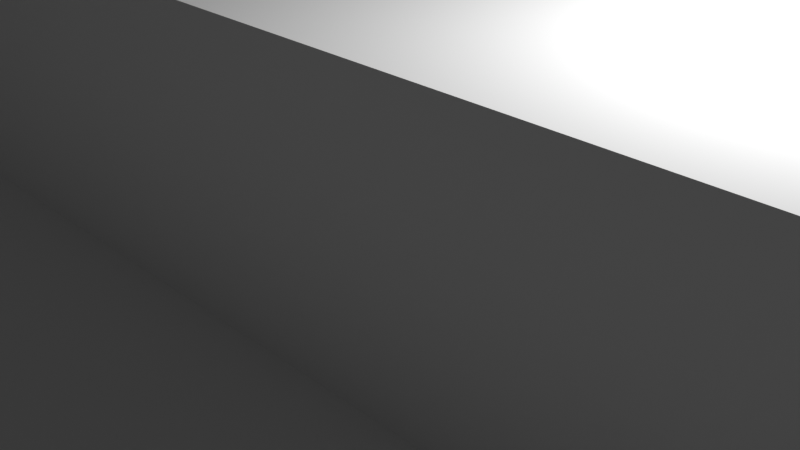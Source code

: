 # Source: frame8.blend  (saved by Blender 2.93.20; exported with 4.5.12 LTS)
import bpy
from mathutils import Matrix  # noqa: F401  (used for matrix-valued properties, if any)

bpy.ops.wm.read_factory_settings(use_empty=True)
scene = bpy.context.scene
scene.name = 'Scene'

# ---- collections
col_collection = bpy.data.collections.new('Collection'); scene.collection.children.link(col_collection)

# ---- world
world_world = bpy.data.worlds.new('World'); scene.world = world_world
world_world.use_nodes = True; world_world.node_tree.nodes.clear()
_N = world_world.node_tree.nodes; _L = world_world.node_tree.links
n0 = _N.new('ShaderNodeOutputWorld'); n0.name = 'World Output'; n0.location = (300, 300)
n1 = _N.new('ShaderNodeBackground'); n1.name = 'Background'; n1.location = (10, 300)
n1.inputs[0].default_value = (0.05088, 0.05088, 0.05088, 1.0)
_L.new(n1.outputs[0], n0.inputs[0])
n0.is_active_output = True
world_world.color = (0.05088, 0.05088, 0.05088)
world_world.use_sun_shadow = False
world_world.sun_shadow_jitter_overblur = 0.0

# ---- cameras
cam_camera = bpy.data.cameras.new('Camera')
cam_camera.clip_end = 100.0
cam_camera.ortho_scale = 7.314

# ---- lights
light_light = bpy.data.lights.new('Light', 'POINT')
light_light.transmission_factor = 0.0
light_light.energy = 1000.0
light_light.shadow_soft_size = 0.1
light_light.shadow_maximum_resolution = 0.006
light_light.use_absolute_resolution = True

# ---- meshes
me_cube_004 = bpy.data.meshes.new('Cube.004')
me_cube_004.from_pydata([(-1.0, -1.0, -1.0), (-1.0, -1.0, 1.0), (-1.0, 1.0, -1.0), (-1.0, 1.0, 1.0), (1.0, -1.0, -1.0), (1.0, -1.0, 1.0), (1.0, 1.0, -1.0), (1.0, 1.0, 1.0)], [], [(0, 1, 3, 2), (2, 3, 7, 6), (6, 7, 5, 4), (4, 5, 1, 0), (2, 6, 4, 0), (7, 3, 1, 5)])
_uv = me_cube_004.uv_layers.new(name='UVMap')
_uv.uv.foreach_set('vector', [0.375, 0.0, 0.625, 0.0, 0.625, 0.25, 0.375, 0.25, 0.375, 0.25, 0.625, 0.25, 0.625, 0.5, 0.375, 0.5, 0.375, 0.5, 0.625, 0.5, 0.625, 0.75, 0.375, 0.75, 0.375, 0.75, 0.625, 0.75, 0.625, 1.0, 0.375, 1.0, 0.125, 0.5, 0.375, 0.5, 0.375, 0.75, 0.125, 0.75, 0.625, 0.5, 0.875, 0.5, 0.875, 0.75, 0.625, 0.75])
me_cube_004.use_remesh_fix_poles = True
me_cube_004.use_remesh_preserve_attributes = False
me_cube_004.update()
me_cube_005 = bpy.data.meshes.new('Cube.005')
me_cube_005.from_pydata([(-1.0, -1.0, -1.0), (-1.0, -1.0, 1.0), (-1.0, 1.0, -1.0), (-1.0, 1.0, 1.0), (1.0, -1.0, -1.0), (1.0, -1.0, 1.0), (1.0, 1.0, -1.0), (1.0, 1.0, 1.0)], [], [(0, 1, 3, 2), (2, 3, 7, 6), (6, 7, 5, 4), (4, 5, 1, 0), (2, 6, 4, 0), (7, 3, 1, 5)])
_uv = me_cube_005.uv_layers.new(name='UVMap')
_uv.uv.foreach_set('vector', [0.375, 0.0, 0.625, 0.0, 0.625, 0.25, 0.375, 0.25, 0.375, 0.25, 0.625, 0.25, 0.625, 0.5, 0.375, 0.5, 0.375, 0.5, 0.625, 0.5, 0.625, 0.75, 0.375, 0.75, 0.375, 0.75, 0.625, 0.75, 0.625, 1.0, 0.375, 1.0, 0.125, 0.5, 0.375, 0.5, 0.375, 0.75, 0.125, 0.75, 0.625, 0.5, 0.875, 0.5, 0.875, 0.75, 0.625, 0.75])
me_cube_005.use_remesh_fix_poles = True
me_cube_005.use_remesh_preserve_attributes = False
me_cube_005.update()
me_cube_009 = bpy.data.meshes.new('Cube.009')
me_cube_009.from_pydata([(-1.0, -1.0, -1.0), (-1.0, -1.0, 1.0), (-1.0, 1.0, -1.0), (-1.0, 1.0, 1.0), (1.0, -1.0, -1.0), (1.0, -1.0, 1.0), (1.0, 1.0, -1.0), (1.0, 1.0, 1.0)], [], [(0, 1, 3, 2), (2, 3, 7, 6), (6, 7, 5, 4), (4, 5, 1, 0), (2, 6, 4, 0), (7, 3, 1, 5)])
_uv = me_cube_009.uv_layers.new(name='UVMap')
_uv.uv.foreach_set('vector', [0.375, 0.0, 0.625, 0.0, 0.625, 0.25, 0.375, 0.25, 0.375, 0.25, 0.625, 0.25, 0.625, 0.5, 0.375, 0.5, 0.375, 0.5, 0.625, 0.5, 0.625, 0.75, 0.375, 0.75, 0.375, 0.75, 0.625, 0.75, 0.625, 1.0, 0.375, 1.0, 0.125, 0.5, 0.375, 0.5, 0.375, 0.75, 0.125, 0.75, 0.625, 0.5, 0.875, 0.5, 0.875, 0.75, 0.625, 0.75])
me_cube_009.use_remesh_fix_poles = True
me_cube_009.use_remesh_preserve_attributes = False
me_cube_009.update()
me_cube_012 = bpy.data.meshes.new('Cube.012')
me_cube_012.from_pydata([(-1.0, -1.0, -1.0), (-1.0, -1.0, 1.0), (-1.0, 1.0, -1.0), (-1.0, 1.0, 1.0), (1.0, -1.0, -1.0), (1.0, -1.0, 1.0), (1.0, 1.0, -1.0), (1.0, 1.0, 1.0)], [], [(0, 1, 3, 2), (2, 3, 7, 6), (6, 7, 5, 4), (4, 5, 1, 0), (2, 6, 4, 0), (7, 3, 1, 5)])
_uv = me_cube_012.uv_layers.new(name='UVMap')
_uv.uv.foreach_set('vector', [0.375, 0.0, 0.625, 0.0, 0.625, 0.25, 0.375, 0.25, 0.375, 0.25, 0.625, 0.25, 0.625, 0.5, 0.375, 0.5, 0.375, 0.5, 0.625, 0.5, 0.625, 0.75, 0.375, 0.75, 0.375, 0.75, 0.625, 0.75, 0.625, 1.0, 0.375, 1.0, 0.125, 0.5, 0.375, 0.5, 0.375, 0.75, 0.125, 0.75, 0.625, 0.5, 0.875, 0.5, 0.875, 0.75, 0.625, 0.75])
me_cube_012.use_remesh_fix_poles = True
me_cube_012.use_remesh_preserve_attributes = False
me_cube_012.update()
me_cube_014 = bpy.data.meshes.new('Cube.014')
me_cube_014.from_pydata([(-1.0, -1.0, -1.0), (-1.0, -1.0, 1.0), (-1.0, 1.0, -1.0), (-1.0, 1.0, 1.0), (1.0, -1.0, -1.0), (1.0, -1.0, 1.0), (1.0, 1.0, -1.0), (1.0, 1.0, 1.0)], [], [(0, 1, 3, 2), (2, 3, 7, 6), (6, 7, 5, 4), (4, 5, 1, 0), (2, 6, 4, 0), (7, 3, 1, 5)])
_uv = me_cube_014.uv_layers.new(name='UVMap')
_uv.uv.foreach_set('vector', [0.375, 0.0, 0.625, 0.0, 0.625, 0.25, 0.375, 0.25, 0.375, 0.25, 0.625, 0.25, 0.625, 0.5, 0.375, 0.5, 0.375, 0.5, 0.625, 0.5, 0.625, 0.75, 0.375, 0.75, 0.375, 0.75, 0.625, 0.75, 0.625, 1.0, 0.375, 1.0, 0.125, 0.5, 0.375, 0.5, 0.375, 0.75, 0.125, 0.75, 0.625, 0.5, 0.875, 0.5, 0.875, 0.75, 0.625, 0.75])
me_cube_014.use_remesh_fix_poles = True
me_cube_014.use_remesh_preserve_attributes = False
me_cube_014.update()
me_cube_015 = bpy.data.meshes.new('Cube.015')
me_cube_015.from_pydata([(-1.0, -1.0, -1.0), (-1.0, -1.0, 1.0), (-1.0, 1.0, -1.0), (-1.0, 1.0, 1.0), (1.0, -1.0, -1.0), (1.0, -1.0, 1.0), (1.0, 1.0, -1.0), (1.0, 1.0, 1.0)], [], [(0, 1, 3, 2), (2, 3, 7, 6), (6, 7, 5, 4), (4, 5, 1, 0), (2, 6, 4, 0), (7, 3, 1, 5)])
_uv = me_cube_015.uv_layers.new(name='UVMap')
_uv.uv.foreach_set('vector', [0.375, 0.0, 0.625, 0.0, 0.625, 0.25, 0.375, 0.25, 0.375, 0.25, 0.625, 0.25, 0.625, 0.5, 0.375, 0.5, 0.375, 0.5, 0.625, 0.5, 0.625, 0.75, 0.375, 0.75, 0.375, 0.75, 0.625, 0.75, 0.625, 1.0, 0.375, 1.0, 0.125, 0.5, 0.375, 0.5, 0.375, 0.75, 0.125, 0.75, 0.625, 0.5, 0.875, 0.5, 0.875, 0.75, 0.625, 0.75])
me_cube_015.use_remesh_fix_poles = True
me_cube_015.use_remesh_preserve_attributes = False
me_cube_015.update()
me_cube_008 = bpy.data.meshes.new('Cube.008')
me_cube_008.from_pydata([(-1.0, -1.0, -1.0), (-1.0, -1.0, 1.0), (-1.0, 1.0, -1.0), (-1.0, 1.0, 1.0), (1.0, -1.0, -1.0), (1.0, -1.0, 1.0), (1.0, 1.0, -1.0), (1.0, 1.0, 1.0)], [], [(0, 1, 3, 2), (2, 3, 7, 6), (6, 7, 5, 4), (4, 5, 1, 0), (2, 6, 4, 0), (7, 3, 1, 5)])
_uv = me_cube_008.uv_layers.new(name='UVMap')
_uv.uv.foreach_set('vector', [0.375, 0.0, 0.625, 0.0, 0.625, 0.25, 0.375, 0.25, 0.375, 0.25, 0.625, 0.25, 0.625, 0.5, 0.375, 0.5, 0.375, 0.5, 0.625, 0.5, 0.625, 0.75, 0.375, 0.75, 0.375, 0.75, 0.625, 0.75, 0.625, 1.0, 0.375, 1.0, 0.125, 0.5, 0.375, 0.5, 0.375, 0.75, 0.125, 0.75, 0.625, 0.5, 0.875, 0.5, 0.875, 0.75, 0.625, 0.75])
me_cube_008.use_remesh_fix_poles = True
me_cube_008.use_remesh_preserve_attributes = False
me_cube_008.update()
me_cube_010 = bpy.data.meshes.new('Cube.010')
me_cube_010.from_pydata([(-1.0, -1.0, -1.0), (-1.0, -1.0, 1.0), (-1.0, 1.0, -1.0), (-1.0, 1.0, 1.0), (1.0, -1.0, -1.0), (1.0, -1.0, 1.0), (1.0, 1.0, -1.0), (1.0, 1.0, 1.0)], [], [(0, 1, 3, 2), (2, 3, 7, 6), (6, 7, 5, 4), (4, 5, 1, 0), (2, 6, 4, 0), (7, 3, 1, 5)])
_uv = me_cube_010.uv_layers.new(name='UVMap')
_uv.uv.foreach_set('vector', [0.375, 0.0, 0.625, 0.0, 0.625, 0.25, 0.375, 0.25, 0.375, 0.25, 0.625, 0.25, 0.625, 0.5, 0.375, 0.5, 0.375, 0.5, 0.625, 0.5, 0.625, 0.75, 0.375, 0.75, 0.375, 0.75, 0.625, 0.75, 0.625, 1.0, 0.375, 1.0, 0.125, 0.5, 0.375, 0.5, 0.375, 0.75, 0.125, 0.75, 0.625, 0.5, 0.875, 0.5, 0.875, 0.75, 0.625, 0.75])
me_cube_010.use_remesh_fix_poles = True
me_cube_010.use_remesh_preserve_attributes = False
me_cube_010.update()
me_cube_011 = bpy.data.meshes.new('Cube.011')
me_cube_011.from_pydata([(-1.0, -1.0, -1.0), (-1.0, -1.0, 1.0), (-1.0, 1.0, -1.0), (-1.0, 1.0, 1.0), (1.0, -1.0, -1.0), (1.0, -1.0, 1.0), (1.0, 1.0, -1.0), (1.0, 1.0, 1.0)], [], [(0, 1, 3, 2), (2, 3, 7, 6), (6, 7, 5, 4), (4, 5, 1, 0), (2, 6, 4, 0), (7, 3, 1, 5)])
_uv = me_cube_011.uv_layers.new(name='UVMap')
_uv.uv.foreach_set('vector', [0.375, 0.0, 0.625, 0.0, 0.625, 0.25, 0.375, 0.25, 0.375, 0.25, 0.625, 0.25, 0.625, 0.5, 0.375, 0.5, 0.375, 0.5, 0.625, 0.5, 0.625, 0.75, 0.375, 0.75, 0.375, 0.75, 0.625, 0.75, 0.625, 1.0, 0.375, 1.0, 0.125, 0.5, 0.375, 0.5, 0.375, 0.75, 0.125, 0.75, 0.625, 0.5, 0.875, 0.5, 0.875, 0.75, 0.625, 0.75])
me_cube_011.use_remesh_fix_poles = True
me_cube_011.use_remesh_preserve_attributes = False
me_cube_011.update()
me_cube_013 = bpy.data.meshes.new('Cube.013')
me_cube_013.from_pydata([(-1.0, -1.0, -1.0), (-1.0, -1.0, 1.0), (-1.0, 1.0, -1.0), (-1.0, 1.0, 1.0), (1.0, -1.0, -1.0), (1.0, -1.0, 1.0), (1.0, 1.0, -1.0), (1.0, 1.0, 1.0)], [], [(0, 1, 3, 2), (2, 3, 7, 6), (6, 7, 5, 4), (4, 5, 1, 0), (2, 6, 4, 0), (7, 3, 1, 5)])
_uv = me_cube_013.uv_layers.new(name='UVMap')
_uv.uv.foreach_set('vector', [0.375, 0.0, 0.625, 0.0, 0.625, 0.25, 0.375, 0.25, 0.375, 0.25, 0.625, 0.25, 0.625, 0.5, 0.375, 0.5, 0.375, 0.5, 0.625, 0.5, 0.625, 0.75, 0.375, 0.75, 0.375, 0.75, 0.625, 0.75, 0.625, 1.0, 0.375, 1.0, 0.125, 0.5, 0.375, 0.5, 0.375, 0.75, 0.125, 0.75, 0.625, 0.5, 0.875, 0.5, 0.875, 0.75, 0.625, 0.75])
me_cube_013.use_remesh_fix_poles = True
me_cube_013.use_remesh_preserve_attributes = False
me_cube_013.update()
me_cube_016 = bpy.data.meshes.new('Cube.016')
me_cube_016.from_pydata([(-1.0, -1.0, -1.0), (-1.0, -1.0, 1.0), (-1.0, 1.0, -1.0), (-1.0, 1.0, 1.0), (1.0, -1.0, -1.0), (1.0, -1.0, 1.0), (1.0, 1.0, -1.0), (1.0, 1.0, 1.0)], [], [(0, 1, 3, 2), (2, 3, 7, 6), (6, 7, 5, 4), (4, 5, 1, 0), (2, 6, 4, 0), (7, 3, 1, 5)])
_uv = me_cube_016.uv_layers.new(name='UVMap')
_uv.uv.foreach_set('vector', [0.375, 0.0, 0.625, 0.0, 0.625, 0.25, 0.375, 0.25, 0.375, 0.25, 0.625, 0.25, 0.625, 0.5, 0.375, 0.5, 0.375, 0.5, 0.625, 0.5, 0.625, 0.75, 0.375, 0.75, 0.375, 0.75, 0.625, 0.75, 0.625, 1.0, 0.375, 1.0, 0.125, 0.5, 0.375, 0.5, 0.375, 0.75, 0.125, 0.75, 0.625, 0.5, 0.875, 0.5, 0.875, 0.75, 0.625, 0.75])
me_cube_016.use_remesh_fix_poles = True
me_cube_016.use_remesh_preserve_attributes = False
me_cube_016.update()
me_cube_017 = bpy.data.meshes.new('Cube.017')
me_cube_017.from_pydata([(-1.0, -1.0, -1.0), (-1.0, -1.0, 1.0), (-1.0, 1.0, -1.0), (-1.0, 1.0, 1.0), (1.0, -1.0, -1.0), (1.0, -1.0, 1.0), (1.0, 1.0, -1.0), (1.0, 1.0, 1.0)], [], [(0, 1, 3, 2), (2, 3, 7, 6), (6, 7, 5, 4), (4, 5, 1, 0), (2, 6, 4, 0), (7, 3, 1, 5)])
_uv = me_cube_017.uv_layers.new(name='UVMap')
_uv.uv.foreach_set('vector', [0.375, 0.0, 0.625, 0.0, 0.625, 0.25, 0.375, 0.25, 0.375, 0.25, 0.625, 0.25, 0.625, 0.5, 0.375, 0.5, 0.375, 0.5, 0.625, 0.5, 0.625, 0.75, 0.375, 0.75, 0.375, 0.75, 0.625, 0.75, 0.625, 1.0, 0.375, 1.0, 0.125, 0.5, 0.375, 0.5, 0.375, 0.75, 0.125, 0.75, 0.625, 0.5, 0.875, 0.5, 0.875, 0.75, 0.625, 0.75])
me_cube_017.use_remesh_fix_poles = True
me_cube_017.use_remesh_preserve_attributes = False
me_cube_017.update()
me_cube_018 = bpy.data.meshes.new('Cube.018')
me_cube_018.from_pydata([(-1.0, -1.0, -1.0), (-1.0, -1.0, 1.0), (-1.0, 1.0, -1.0), (-1.0, 1.0, 1.0), (1.0, -1.0, -1.0), (1.0, -1.0, 1.0), (1.0, 1.0, -1.0), (1.0, 1.0, 1.0)], [], [(0, 1, 3, 2), (2, 3, 7, 6), (6, 7, 5, 4), (4, 5, 1, 0), (2, 6, 4, 0), (7, 3, 1, 5)])
_uv = me_cube_018.uv_layers.new(name='UVMap')
_uv.uv.foreach_set('vector', [0.375, 0.0, 0.625, 0.0, 0.625, 0.25, 0.375, 0.25, 0.375, 0.25, 0.625, 0.25, 0.625, 0.5, 0.375, 0.5, 0.375, 0.5, 0.625, 0.5, 0.625, 0.75, 0.375, 0.75, 0.375, 0.75, 0.625, 0.75, 0.625, 1.0, 0.375, 1.0, 0.125, 0.5, 0.375, 0.5, 0.375, 0.75, 0.125, 0.75, 0.625, 0.5, 0.875, 0.5, 0.875, 0.75, 0.625, 0.75])
me_cube_018.use_remesh_fix_poles = True
me_cube_018.use_remesh_preserve_attributes = False
me_cube_018.update()
me_cube_019 = bpy.data.meshes.new('Cube.019')
me_cube_019.from_pydata([(-1.0, -1.0, -1.0), (-1.0, -1.0, 1.0), (-1.0, 1.0, -1.0), (-1.0, 1.0, 1.0), (1.0, -1.0, -1.0), (1.0, -1.0, 1.0), (1.0, 1.0, -1.0), (1.0, 1.0, 1.0)], [], [(0, 1, 3, 2), (2, 3, 7, 6), (6, 7, 5, 4), (4, 5, 1, 0), (2, 6, 4, 0), (7, 3, 1, 5)])
_uv = me_cube_019.uv_layers.new(name='UVMap')
_uv.uv.foreach_set('vector', [0.375, 0.0, 0.625, 0.0, 0.625, 0.25, 0.375, 0.25, 0.375, 0.25, 0.625, 0.25, 0.625, 0.5, 0.375, 0.5, 0.375, 0.5, 0.625, 0.5, 0.625, 0.75, 0.375, 0.75, 0.375, 0.75, 0.625, 0.75, 0.625, 1.0, 0.375, 1.0, 0.125, 0.5, 0.375, 0.5, 0.375, 0.75, 0.125, 0.75, 0.625, 0.5, 0.875, 0.5, 0.875, 0.75, 0.625, 0.75])
me_cube_019.use_remesh_fix_poles = True
me_cube_019.use_remesh_preserve_attributes = False
me_cube_019.update()
me_cube_020 = bpy.data.meshes.new('Cube.020')
me_cube_020.from_pydata([(-1.0, -1.0, -1.0), (-1.0, -1.0, 1.0), (-1.0, 1.0, -1.0), (-1.0, 1.0, 1.0), (1.0, -1.0, -1.0), (1.0, -1.0, 1.0), (1.0, 1.0, -1.0), (1.0, 1.0, 1.0)], [], [(0, 1, 3, 2), (2, 3, 7, 6), (6, 7, 5, 4), (4, 5, 1, 0), (2, 6, 4, 0), (7, 3, 1, 5)])
_uv = me_cube_020.uv_layers.new(name='UVMap')
_uv.uv.foreach_set('vector', [0.375, 0.0, 0.625, 0.0, 0.625, 0.25, 0.375, 0.25, 0.375, 0.25, 0.625, 0.25, 0.625, 0.5, 0.375, 0.5, 0.375, 0.5, 0.625, 0.5, 0.625, 0.75, 0.375, 0.75, 0.375, 0.75, 0.625, 0.75, 0.625, 1.0, 0.375, 1.0, 0.125, 0.5, 0.375, 0.5, 0.375, 0.75, 0.125, 0.75, 0.625, 0.5, 0.875, 0.5, 0.875, 0.75, 0.625, 0.75])
me_cube_020.use_remesh_fix_poles = True
me_cube_020.use_remesh_preserve_attributes = False
me_cube_020.update()
me_cube_021 = bpy.data.meshes.new('Cube.021')
me_cube_021.from_pydata([(-1.0, -1.0, -1.0), (-1.0, -1.0, 1.0), (-1.0, 1.0, -1.0), (-1.0, 1.0, 1.0), (1.0, -1.0, -1.0), (1.0, -1.0, 1.0), (1.0, 1.0, -1.0), (1.0, 1.0, 1.0)], [], [(0, 1, 3, 2), (2, 3, 7, 6), (6, 7, 5, 4), (4, 5, 1, 0), (2, 6, 4, 0), (7, 3, 1, 5)])
_uv = me_cube_021.uv_layers.new(name='UVMap')
_uv.uv.foreach_set('vector', [0.375, 0.0, 0.625, 0.0, 0.625, 0.25, 0.375, 0.25, 0.375, 0.25, 0.625, 0.25, 0.625, 0.5, 0.375, 0.5, 0.375, 0.5, 0.625, 0.5, 0.625, 0.75, 0.375, 0.75, 0.375, 0.75, 0.625, 0.75, 0.625, 1.0, 0.375, 1.0, 0.125, 0.5, 0.375, 0.5, 0.375, 0.75, 0.125, 0.75, 0.625, 0.5, 0.875, 0.5, 0.875, 0.75, 0.625, 0.75])
me_cube_021.use_remesh_fix_poles = True
me_cube_021.use_remesh_preserve_attributes = False
me_cube_021.update()
me_cube_022 = bpy.data.meshes.new('Cube.022')
me_cube_022.from_pydata([(-1.0, -1.0, -1.0), (-1.0, -1.0, 1.0), (-1.0, 1.0, -1.0), (-1.0, 1.0, 1.0), (1.0, -1.0, -1.0), (1.0, -1.0, 1.0), (1.0, 1.0, -1.0), (1.0, 1.0, 1.0)], [], [(0, 1, 3, 2), (2, 3, 7, 6), (6, 7, 5, 4), (4, 5, 1, 0), (2, 6, 4, 0), (7, 3, 1, 5)])
_uv = me_cube_022.uv_layers.new(name='UVMap')
_uv.uv.foreach_set('vector', [0.375, 0.0, 0.625, 0.0, 0.625, 0.25, 0.375, 0.25, 0.375, 0.25, 0.625, 0.25, 0.625, 0.5, 0.375, 0.5, 0.375, 0.5, 0.625, 0.5, 0.625, 0.75, 0.375, 0.75, 0.375, 0.75, 0.625, 0.75, 0.625, 1.0, 0.375, 1.0, 0.125, 0.5, 0.375, 0.5, 0.375, 0.75, 0.125, 0.75, 0.625, 0.5, 0.875, 0.5, 0.875, 0.75, 0.625, 0.75])
me_cube_022.use_remesh_fix_poles = True
me_cube_022.use_remesh_preserve_attributes = False
me_cube_022.update()
me_cube_023 = bpy.data.meshes.new('Cube.023')
me_cube_023.from_pydata([(-1.0, -1.0, -1.0), (-1.0, -1.0, 1.0), (-1.0, 1.0, -1.0), (-1.0, 1.0, 1.0), (1.0, -1.0, -1.0), (1.0, -1.0, 1.0), (1.0, 1.0, -1.0), (1.0, 1.0, 1.0)], [], [(0, 1, 3, 2), (2, 3, 7, 6), (6, 7, 5, 4), (4, 5, 1, 0), (2, 6, 4, 0), (7, 3, 1, 5)])
_uv = me_cube_023.uv_layers.new(name='UVMap')
_uv.uv.foreach_set('vector', [0.375, 0.0, 0.625, 0.0, 0.625, 0.25, 0.375, 0.25, 0.375, 0.25, 0.625, 0.25, 0.625, 0.5, 0.375, 0.5, 0.375, 0.5, 0.625, 0.5, 0.625, 0.75, 0.375, 0.75, 0.375, 0.75, 0.625, 0.75, 0.625, 1.0, 0.375, 1.0, 0.125, 0.5, 0.375, 0.5, 0.375, 0.75, 0.125, 0.75, 0.625, 0.5, 0.875, 0.5, 0.875, 0.75, 0.625, 0.75])
me_cube_023.use_remesh_fix_poles = True
me_cube_023.use_remesh_preserve_attributes = False
me_cube_023.update()
me_cube_024 = bpy.data.meshes.new('Cube.024')
me_cube_024.from_pydata([(-1.0, -1.0, -1.0), (-1.0, -1.0, 1.0), (-1.0, 1.0, -1.0), (-1.0, 1.0, 1.0), (1.0, -1.0, -1.0), (1.0, -1.0, 1.0), (1.0, 1.0, -1.0), (1.0, 1.0, 1.0)], [], [(0, 1, 3, 2), (2, 3, 7, 6), (6, 7, 5, 4), (4, 5, 1, 0), (2, 6, 4, 0), (7, 3, 1, 5)])
_uv = me_cube_024.uv_layers.new(name='UVMap')
_uv.uv.foreach_set('vector', [0.375, 0.0, 0.625, 0.0, 0.625, 0.25, 0.375, 0.25, 0.375, 0.25, 0.625, 0.25, 0.625, 0.5, 0.375, 0.5, 0.375, 0.5, 0.625, 0.5, 0.625, 0.75, 0.375, 0.75, 0.375, 0.75, 0.625, 0.75, 0.625, 1.0, 0.375, 1.0, 0.125, 0.5, 0.375, 0.5, 0.375, 0.75, 0.125, 0.75, 0.625, 0.5, 0.875, 0.5, 0.875, 0.75, 0.625, 0.75])
me_cube_024.use_remesh_fix_poles = True
me_cube_024.use_remesh_preserve_attributes = False
me_cube_024.update()
me_cube_026 = bpy.data.meshes.new('Cube.026')
me_cube_026.from_pydata([(-1.0, -1.0, -1.0), (-1.0, -1.0, 1.0), (-1.0, 1.0, -1.0), (-1.0, 1.0, 1.0), (1.0, -1.0, -1.0), (1.0, -1.0, 1.0), (1.0, 1.0, -1.0), (1.0, 1.0, 1.0)], [], [(0, 1, 3, 2), (2, 3, 7, 6), (6, 7, 5, 4), (4, 5, 1, 0), (2, 6, 4, 0), (7, 3, 1, 5)])
_uv = me_cube_026.uv_layers.new(name='UVMap')
_uv.uv.foreach_set('vector', [0.375, 0.0, 0.625, 0.0, 0.625, 0.25, 0.375, 0.25, 0.375, 0.25, 0.625, 0.25, 0.625, 0.5, 0.375, 0.5, 0.375, 0.5, 0.625, 0.5, 0.625, 0.75, 0.375, 0.75, 0.375, 0.75, 0.625, 0.75, 0.625, 1.0, 0.375, 1.0, 0.125, 0.5, 0.375, 0.5, 0.375, 0.75, 0.125, 0.75, 0.625, 0.5, 0.875, 0.5, 0.875, 0.75, 0.625, 0.75])
me_cube_026.use_remesh_fix_poles = True
me_cube_026.use_remesh_preserve_attributes = False
me_cube_026.update()
me_cube_027 = bpy.data.meshes.new('Cube.027')
me_cube_027.from_pydata([(-1.0, -1.0, -1.0), (-1.0, -1.0, 1.0), (-1.0, 1.0, -1.0), (-1.0, 1.0, 1.0), (1.0, -1.0, -1.0), (1.0, -1.0, 1.0), (1.0, 1.0, -1.0), (1.0, 1.0, 1.0)], [], [(0, 1, 3, 2), (2, 3, 7, 6), (6, 7, 5, 4), (4, 5, 1, 0), (2, 6, 4, 0), (7, 3, 1, 5)])
_uv = me_cube_027.uv_layers.new(name='UVMap')
_uv.uv.foreach_set('vector', [0.375, 0.0, 0.625, 0.0, 0.625, 0.25, 0.375, 0.25, 0.375, 0.25, 0.625, 0.25, 0.625, 0.5, 0.375, 0.5, 0.375, 0.5, 0.625, 0.5, 0.625, 0.75, 0.375, 0.75, 0.375, 0.75, 0.625, 0.75, 0.625, 1.0, 0.375, 1.0, 0.125, 0.5, 0.375, 0.5, 0.375, 0.75, 0.125, 0.75, 0.625, 0.5, 0.875, 0.5, 0.875, 0.75, 0.625, 0.75])
me_cube_027.use_remesh_fix_poles = True
me_cube_027.use_remesh_preserve_attributes = False
me_cube_027.update()
me_cube_028 = bpy.data.meshes.new('Cube.028')
me_cube_028.from_pydata([(-1.0, -1.0, -1.0), (-1.0, -1.0, 1.0), (-1.0, 1.0, -1.0), (-1.0, 1.0, 1.0), (1.0, -1.0, -1.0), (1.0, -1.0, 1.0), (1.0, 1.0, -1.0), (1.0, 1.0, 1.0)], [], [(0, 1, 3, 2), (2, 3, 7, 6), (6, 7, 5, 4), (4, 5, 1, 0), (2, 6, 4, 0), (7, 3, 1, 5)])
_uv = me_cube_028.uv_layers.new(name='UVMap')
_uv.uv.foreach_set('vector', [0.375, 0.0, 0.625, 0.0, 0.625, 0.25, 0.375, 0.25, 0.375, 0.25, 0.625, 0.25, 0.625, 0.5, 0.375, 0.5, 0.375, 0.5, 0.625, 0.5, 0.625, 0.75, 0.375, 0.75, 0.375, 0.75, 0.625, 0.75, 0.625, 1.0, 0.375, 1.0, 0.125, 0.5, 0.375, 0.5, 0.375, 0.75, 0.125, 0.75, 0.625, 0.5, 0.875, 0.5, 0.875, 0.75, 0.625, 0.75])
me_cube_028.use_remesh_fix_poles = True
me_cube_028.use_remesh_preserve_attributes = False
me_cube_028.update()
me_cube_029 = bpy.data.meshes.new('Cube.029')
me_cube_029.from_pydata([(-1.0, -1.0, -1.0), (-1.0, -1.0, 1.0), (-1.0, 1.0, -1.0), (-1.0, 1.0, 1.0), (1.0, -1.0, -1.0), (1.0, -1.0, 1.0), (1.0, 1.0, -1.0), (1.0, 1.0, 1.0)], [], [(0, 1, 3, 2), (2, 3, 7, 6), (6, 7, 5, 4), (4, 5, 1, 0), (2, 6, 4, 0), (7, 3, 1, 5)])
_uv = me_cube_029.uv_layers.new(name='UVMap')
_uv.uv.foreach_set('vector', [0.375, 0.0, 0.625, 0.0, 0.625, 0.25, 0.375, 0.25, 0.375, 0.25, 0.625, 0.25, 0.625, 0.5, 0.375, 0.5, 0.375, 0.5, 0.625, 0.5, 0.625, 0.75, 0.375, 0.75, 0.375, 0.75, 0.625, 0.75, 0.625, 1.0, 0.375, 1.0, 0.125, 0.5, 0.375, 0.5, 0.375, 0.75, 0.125, 0.75, 0.625, 0.5, 0.875, 0.5, 0.875, 0.75, 0.625, 0.75])
me_cube_029.use_remesh_fix_poles = True
me_cube_029.use_remesh_preserve_attributes = False
me_cube_029.update()
me_cube_030 = bpy.data.meshes.new('Cube.030')
me_cube_030.from_pydata([(-1.0, -1.0, -1.0), (-1.0, -1.0, 1.0), (-1.0, 1.0, -1.0), (-1.0, 1.0, 1.0), (1.0, -1.0, -1.0), (1.0, -1.0, 1.0), (1.0, 1.0, -1.0), (1.0, 1.0, 1.0)], [], [(0, 1, 3, 2), (2, 3, 7, 6), (6, 7, 5, 4), (4, 5, 1, 0), (2, 6, 4, 0), (7, 3, 1, 5)])
_uv = me_cube_030.uv_layers.new(name='UVMap')
_uv.uv.foreach_set('vector', [0.375, 0.0, 0.625, 0.0, 0.625, 0.25, 0.375, 0.25, 0.375, 0.25, 0.625, 0.25, 0.625, 0.5, 0.375, 0.5, 0.375, 0.5, 0.625, 0.5, 0.625, 0.75, 0.375, 0.75, 0.375, 0.75, 0.625, 0.75, 0.625, 1.0, 0.375, 1.0, 0.125, 0.5, 0.375, 0.5, 0.375, 0.75, 0.125, 0.75, 0.625, 0.5, 0.875, 0.5, 0.875, 0.75, 0.625, 0.75])
me_cube_030.use_remesh_fix_poles = True
me_cube_030.use_remesh_preserve_attributes = False
me_cube_030.update()
me_plane = bpy.data.meshes.new('Plane')
me_plane.from_pydata([(-1.0, -1.0, 0.0), (1.0, -1.0, 0.0), (-1.0, 1.0, 0.0), (1.0, 1.0, 0.0)], [], [(0, 1, 3, 2)])
_uv = me_plane.uv_layers.new(name='UVMap')
_uv.uv.foreach_set('vector', [0.0, 0.0, 1.0, 0.0, 1.0, 1.0, 0.0, 1.0])
me_plane.use_remesh_fix_poles = True
me_plane.use_remesh_preserve_attributes = False
me_plane.update()

# ---- objects
ob_light = bpy.data.objects.new('Light', light_light)
ob_camera = bpy.data.objects.new('Camera', cam_camera)
ob_cube = bpy.data.objects.new('Cube', me_cube_004)
ob_cube_001 = bpy.data.objects.new('Cube.001', me_cube_005)
ob_cube_004 = bpy.data.objects.new('Cube.004', me_cube_009)
ob_cube_002 = bpy.data.objects.new('Cube.002', me_cube_012)
ob_cube_003 = bpy.data.objects.new('Cube.003', me_cube_014)
ob_cube_005 = bpy.data.objects.new('Cube.005', me_cube_015)
ob_cube_006 = bpy.data.objects.new('Cube.006', me_cube_008)
ob_cube_007 = bpy.data.objects.new('Cube.007', me_cube_010)
ob_cube_008 = bpy.data.objects.new('Cube.008', me_cube_011)
ob_cube_009 = bpy.data.objects.new('Cube.009', me_cube_013)
ob_cube_010 = bpy.data.objects.new('Cube.010', me_cube_016)
ob_cube_011 = bpy.data.objects.new('Cube.011', me_cube_017)
ob_cube_012 = bpy.data.objects.new('Cube.012', me_cube_018)
ob_cube_013 = bpy.data.objects.new('Cube.013', me_cube_019)
ob_cube_014 = bpy.data.objects.new('Cube.014', me_cube_020)
ob_cube_015 = bpy.data.objects.new('Cube.015', me_cube_021)
ob_cube_016 = bpy.data.objects.new('Cube.016', me_cube_022)
ob_cube_017 = bpy.data.objects.new('Cube.017', me_cube_023)
ob_cube_018 = bpy.data.objects.new('Cube.018', me_cube_024)
ob_cube_020 = bpy.data.objects.new('Cube.020', me_cube_026)
ob_cube_021 = bpy.data.objects.new('Cube.021', me_cube_027)
ob_cube_022 = bpy.data.objects.new('Cube.022', me_cube_028)
ob_cube_023 = bpy.data.objects.new('Cube.023', me_cube_029)
ob_cube_024 = bpy.data.objects.new('Cube.024', me_cube_030)
ob_plane = bpy.data.objects.new('Plane', me_plane)

# ---- transforms, parenting, visibility, modifiers, constraints
ob_light.location = (4.076, 1.005, 5.904)
ob_light.rotation_euler = (0.6503, 0.05522, 1.866)
ob_light.lock_rotations_4d = False
ob_light.empty_display_type = 'ARROWS'
ob_light.color = (0.0, 0.0, 0.0, 0.0)
ob_light.lineart.crease_threshold = 0.0
ob_camera.location = (7.359, -6.926, 4.958)
ob_camera.rotation_euler = (1.109, 0.0, 0.8149)
ob_camera.lock_rotations_4d = False
ob_camera.empty_display_type = 'ARROWS'
ob_camera.color = (0.0, 0.0, 0.0, 0.0)
ob_camera.display_type = 'WIRE'
ob_camera.lineart.crease_threshold = 0.0
ob_cube.location = (1.0, -141.0, 0.0)
ob_cube.scale = (66.0, 2.0, 2.5)
ob_cube_001.location = (71.5, -141.0, 45.0)
ob_cube_001.rotation_euler = (0.0, -0.0, 1.571)
ob_cube_001.scale = (2.0, 4.5, 47.5)
ob_cube_004.location = (1.0, -133.5, 0.0)
ob_cube_004.scale = (66.5, 2.0, 2.5)
ob_cube_002.location = (69.75, -133.5, 45.0)
ob_cube_002.rotation_euler = (0.0, 0.0, 1.571)
ob_cube_002.scale = (2.0, 2.25, 47.5)
ob_cube_003.location = (77.5, -137.5, 45.0)
ob_cube_003.scale = (2.0, 5.5, 47.5)
ob_cube_005.location = (72.7, -137.0, 45.0)
ob_cube_005.scale = (3.5, 2.0, 47.5)
ob_cube_006.location = (-69.5, -141.0, 45.0)
ob_cube_006.rotation_euler = (0.0, -0.0, 1.571)
ob_cube_006.scale = (2.0, 4.5, 47.5)
ob_cube_007.location = (-75.5, -137.5, 45.0)
ob_cube_007.scale = (2.0, 5.5, 47.5)
ob_cube_008.location = (-70.7, -137.0, 45.0)
ob_cube_008.scale = (3.5, 2.0, 47.5)
ob_cube_009.location = (-67.75, -133.5, 45.0)
ob_cube_009.rotation_euler = (0.0, -0.0, 1.571)
ob_cube_009.scale = (2.0, 2.25, 47.5)
ob_cube_010.location = (-68.0, -67.0, 0.0)
ob_cube_010.rotation_euler = (0.0, 0.0, 1.571)
ob_cube_010.scale = (65.0, 2.0, 2.5)
ob_cube_011.location = (70.0, -67.0, 0.0)
ob_cube_011.rotation_euler = (0.0, 0.0, 1.571)
ob_cube_011.scale = (65.0, 2.0, 2.5)
ob_cube_012.location = (77.5, -67.0, 0.0)
ob_cube_012.rotation_euler = (0.0, 0.0, 1.571)
ob_cube_012.scale = (66.0, 2.0, 2.5)
ob_cube_013.location = (-75.5, -66.5, 0.0)
ob_cube_013.rotation_euler = (0.0, 0.0, 1.571)
ob_cube_013.scale = (66.0, 2.0, 2.5)
ob_cube_014.location = (77.5, 4.0, 45.0)
ob_cube_014.scale = (2.0, 5.5, 47.5)
ob_cube_015.location = (69.75, 0.0, 45.0)
ob_cube_015.rotation_euler = (0.0, -0.0, 1.571)
ob_cube_015.scale = (2.0, 2.25, 47.5)
ob_cube_016.location = (72.7, 3.5, 45.0)
ob_cube_016.scale = (3.5, 2.0, 47.5)
ob_cube_017.location = (71.5, 7.5, 45.0)
ob_cube_017.rotation_euler = (0.0, -0.0, 1.571)
ob_cube_017.scale = (2.0, 4.5, 47.5)
ob_cube_018.location = (-67.75, 0.0, 45.0)
ob_cube_018.rotation_euler = (0.0, -0.0, 1.571)
ob_cube_018.scale = (2.0, 2.25, 47.5)
ob_cube_020.location = (-75.5, 4.0, 45.0)
ob_cube_020.scale = (2.0, 5.5, 47.5)
ob_cube_021.location = (-70.7, 3.5, 45.0)
ob_cube_021.scale = (3.5, 2.0, 47.5)
ob_cube_022.location = (-69.5, 7.5, 45.0)
ob_cube_022.rotation_euler = (0.0, -0.0, 1.571)
ob_cube_022.scale = (2.0, 4.5, 47.5)
ob_cube_023.location = (1.0, 0.0, 0.0)
ob_cube_023.scale = (66.5, 2.0, 2.5)
ob_cube_024.location = (1.0, 7.5, 0.0)
ob_cube_024.scale = (66.0, 2.0, 2.5)
ob_plane.location = (1.0, -66.75, -0.5)
ob_plane.scale = (78.5, 76.25, 1.5)
_m = ob_plane.modifiers.new('Solidify', 'SOLIDIFY')
_m.thickness = 2.0

# ---- collection membership
col_collection.objects.link(ob_light)
col_collection.objects.link(ob_camera)
col_collection.objects.link(ob_cube)
col_collection.objects.link(ob_cube_001)
col_collection.objects.link(ob_cube_004)
col_collection.objects.link(ob_cube_002)
col_collection.objects.link(ob_cube_003)
col_collection.objects.link(ob_cube_005)
col_collection.objects.link(ob_cube_006)
col_collection.objects.link(ob_cube_007)
col_collection.objects.link(ob_cube_008)
col_collection.objects.link(ob_cube_009)
col_collection.objects.link(ob_cube_010)
col_collection.objects.link(ob_cube_011)
col_collection.objects.link(ob_cube_012)
col_collection.objects.link(ob_cube_013)
col_collection.objects.link(ob_cube_014)
col_collection.objects.link(ob_cube_015)
col_collection.objects.link(ob_cube_016)
col_collection.objects.link(ob_cube_017)
col_collection.objects.link(ob_cube_018)
col_collection.objects.link(ob_cube_020)
col_collection.objects.link(ob_cube_021)
col_collection.objects.link(ob_cube_022)
col_collection.objects.link(ob_cube_023)
col_collection.objects.link(ob_cube_024)
col_collection.objects.link(ob_plane)

# ---- scene / render settings (as saved in the file)
scene.camera = ob_camera
scene.frame_start = 1; scene.frame_end = 250; scene.frame_set(248)
scene.render.engine = 'BLENDER_EEVEE_NEXT'
scene.cycles.use_denoising = False
scene.cycles.samples = 128
scene.cycles.sampling_pattern = 'TABULATED_SOBOL'
scene.cycles.use_adaptive_sampling = False
scene.cycles.use_light_tree = False
scene.view_settings.view_transform = 'Standard'
bpy.context.view_layer.update()
